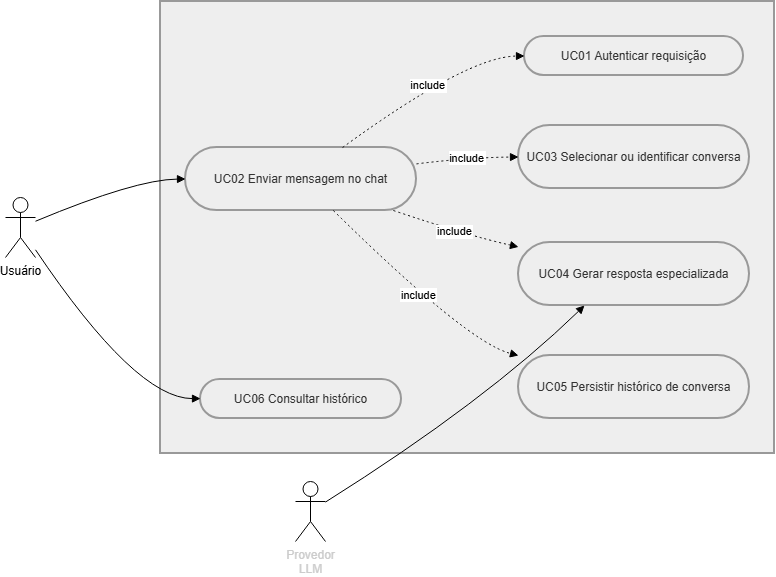

The diagram above was exported from draw.io. Its source (the exported page's mxGraphModel, read from the mxfile embedded in the PNG):
<mxGraphModel dx="983" dy="512" grid="1" gridSize="10" guides="1" tooltips="1" connect="1" arrows="1" fold="1" page="1" pageScale="1" pageWidth="850" pageHeight="1100" math="0" shadow="0">
  <root>
    <mxCell id="0" />
    <mxCell id="1" parent="0" />
    <mxCell id="rysf9nvVElZ5Ylqqpl2c-1" parent="1" style="whiteSpace=wrap;strokeWidth=2;fillColor=light-dark(#eeeeee,#1f2020);strokeColor=light-dark(#999999,#cccccc);fontColor=light-dark(#333333,#cccccc);" value="" vertex="1">
      <mxGeometry height="452" width="614" x="225" y="20" as="geometry" />
    </mxCell>
    <mxCell id="rysf9nvVElZ5Ylqqpl2c-4" parent="1" style="rounded=1;whiteSpace=wrap;arcSize=50;strokeWidth=2;fillColor=light-dark(#eeeeee,#1f2020);strokeColor=light-dark(#999999,#cccccc);fontColor=light-dark(#333333,#cccccc);" value="UC01 Autenticar requisição" vertex="1">
      <mxGeometry height="39" width="219" x="589" y="55" as="geometry" />
    </mxCell>
    <mxCell id="rysf9nvVElZ5Ylqqpl2c-5" parent="1" style="rounded=1;whiteSpace=wrap;arcSize=50;strokeWidth=2;fillColor=light-dark(#eeeeee,#1f2020);strokeColor=light-dark(#999999,#cccccc);fontColor=light-dark(#333333,#cccccc);" value="UC02 Enviar mensagem no chat" vertex="1">
      <mxGeometry height="63" width="231" x="250" y="166" as="geometry" />
    </mxCell>
    <mxCell id="rysf9nvVElZ5Ylqqpl2c-6" parent="1" style="rounded=1;whiteSpace=wrap;arcSize=50;strokeWidth=2;fillColor=light-dark(#eeeeee,#1f2020);strokeColor=light-dark(#999999,#cccccc);fontColor=light-dark(#333333,#cccccc);" value="UC03 Selecionar ou identificar conversa" vertex="1">
      <mxGeometry height="63" width="231" x="583" y="144" as="geometry" />
    </mxCell>
    <mxCell id="rysf9nvVElZ5Ylqqpl2c-7" parent="1" style="rounded=1;whiteSpace=wrap;arcSize=50;strokeWidth=2;fillColor=light-dark(#eeeeee,#1f2020);strokeColor=light-dark(#999999,#cccccc);fontColor=light-dark(#333333,#cccccc);" value="UC04 Gerar resposta especializada" vertex="1">
      <mxGeometry height="63" width="231" x="583" y="261" as="geometry" />
    </mxCell>
    <mxCell id="rysf9nvVElZ5Ylqqpl2c-8" parent="1" style="rounded=1;whiteSpace=wrap;arcSize=50;strokeWidth=2;fillColor=light-dark(#eeeeee,#1f2020);strokeColor=light-dark(#999999,#cccccc);fontColor=light-dark(#333333,#cccccc);" value="UC05 Persistir histórico de conversa" vertex="1">
      <mxGeometry height="63" width="231" x="583" y="374" as="geometry" />
    </mxCell>
    <mxCell id="rysf9nvVElZ5Ylqqpl2c-9" parent="1" style="rounded=1;whiteSpace=wrap;arcSize=50;strokeWidth=2;fillColor=light-dark(#eeeeee,#1f2020);strokeColor=light-dark(#999999,#cccccc);fontColor=light-dark(#333333,#cccccc);" value="UC06 Consultar histórico" vertex="1">
      <mxGeometry height="39" width="201" x="265" y="398" as="geometry" />
    </mxCell>
    <mxCell id="rysf9nvVElZ5Ylqqpl2c-10" edge="1" parent="1" source="rysf9nvVElZ5Ylqqpl2c-17" style="curved=1;startArrow=none;endArrow=block;entryX=0;entryY=0.5;rounded=0;" target="rysf9nvVElZ5Ylqqpl2c-5" value="">
      <mxGeometry relative="1" as="geometry">
        <Array as="points">
          <mxPoint x="200" y="198" />
        </Array>
        <mxPoint x="151.75" y="221" as="sourcePoint" />
      </mxGeometry>
    </mxCell>
    <mxCell id="rysf9nvVElZ5Ylqqpl2c-11" edge="1" parent="1" source="rysf9nvVElZ5Ylqqpl2c-17" style="curved=1;startArrow=none;endArrow=block;entryX=0;entryY=0.49;rounded=0;" target="rysf9nvVElZ5Ylqqpl2c-9" value="">
      <mxGeometry relative="1" as="geometry">
        <Array as="points">
          <mxPoint x="200" y="417" />
        </Array>
        <mxPoint x="120" y="270" as="sourcePoint" />
      </mxGeometry>
    </mxCell>
    <mxCell id="rysf9nvVElZ5Ylqqpl2c-12" edge="1" parent="1" source="rysf9nvVElZ5Ylqqpl2c-20" style="curved=1;startArrow=none;endArrow=block;entryX=0.29;entryY=0.99;rounded=0;" target="rysf9nvVElZ5Ylqqpl2c-7" value="">
      <mxGeometry relative="1" as="geometry">
        <Array as="points">
          <mxPoint x="550" y="420" />
        </Array>
        <mxPoint x="398.3333333333335" y="507" as="sourcePoint" />
      </mxGeometry>
    </mxCell>
    <mxCell id="rysf9nvVElZ5Ylqqpl2c-13" edge="1" parent="1" source="rysf9nvVElZ5Ylqqpl2c-5" style="curved=1;dashed=1;dashPattern=2 3;startArrow=none;endArrow=block;exitX=0.68;exitY=0;entryX=0;entryY=0.5;rounded=0;" target="rysf9nvVElZ5Ylqqpl2c-4" value="include">
      <mxGeometry relative="1" as="geometry">
        <Array as="points">
          <mxPoint x="532" y="75" />
        </Array>
      </mxGeometry>
    </mxCell>
    <mxCell id="rysf9nvVElZ5Ylqqpl2c-14" edge="1" parent="1" source="rysf9nvVElZ5Ylqqpl2c-5" style="curved=1;dashed=1;dashPattern=2 3;startArrow=none;endArrow=block;exitX=1;exitY=0.26;entryX=0;entryY=0.5;rounded=0;" target="rysf9nvVElZ5Ylqqpl2c-6" value="include">
      <mxGeometry relative="1" as="geometry">
        <Array as="points">
          <mxPoint x="532" y="176" />
        </Array>
      </mxGeometry>
    </mxCell>
    <mxCell id="rysf9nvVElZ5Ylqqpl2c-15" edge="1" parent="1" source="rysf9nvVElZ5Ylqqpl2c-5" style="curved=1;dashed=1;dashPattern=2 3;startArrow=none;endArrow=block;exitX=0.9;exitY=1;entryX=0;entryY=0.07;rounded=0;" target="rysf9nvVElZ5Ylqqpl2c-7" value="include">
      <mxGeometry relative="1" as="geometry">
        <Array as="points">
          <mxPoint x="532" y="254" />
        </Array>
      </mxGeometry>
    </mxCell>
    <mxCell id="rysf9nvVElZ5Ylqqpl2c-16" edge="1" parent="1" source="rysf9nvVElZ5Ylqqpl2c-5" style="curved=1;dashed=1;dashPattern=2 3;startArrow=none;endArrow=block;exitX=0.64;exitY=1;entryX=0;entryY=0;rounded=0;" target="rysf9nvVElZ5Ylqqpl2c-8" value="include">
      <mxGeometry relative="1" as="geometry">
        <Array as="points">
          <mxPoint x="532" y="361" />
        </Array>
      </mxGeometry>
    </mxCell>
    <mxCell id="rysf9nvVElZ5Ylqqpl2c-17" parent="1" style="shape=umlActor;verticalLabelPosition=bottom;verticalAlign=top;html=1;outlineConnect=0;" value="Usuário" vertex="1">
      <mxGeometry height="60" width="30" x="70" y="216" as="geometry" />
    </mxCell>
    <mxCell id="rysf9nvVElZ5Ylqqpl2c-20" parent="1" style="shape=umlActor;verticalLabelPosition=bottom;verticalAlign=top;html=1;outlineConnect=0;" value="&lt;span style=&quot;text-wrap-mode: wrap;&quot;&gt;&lt;font style=&quot;color: light-dark(rgb(204, 204, 204), rgb(255, 255, 255));&quot;&gt;Provedor LLM&lt;/font&gt;&lt;/span&gt;" vertex="1">
      <mxGeometry height="60" width="30" x="360" y="500" as="geometry" />
    </mxCell>
  </root>
</mxGraphModel>